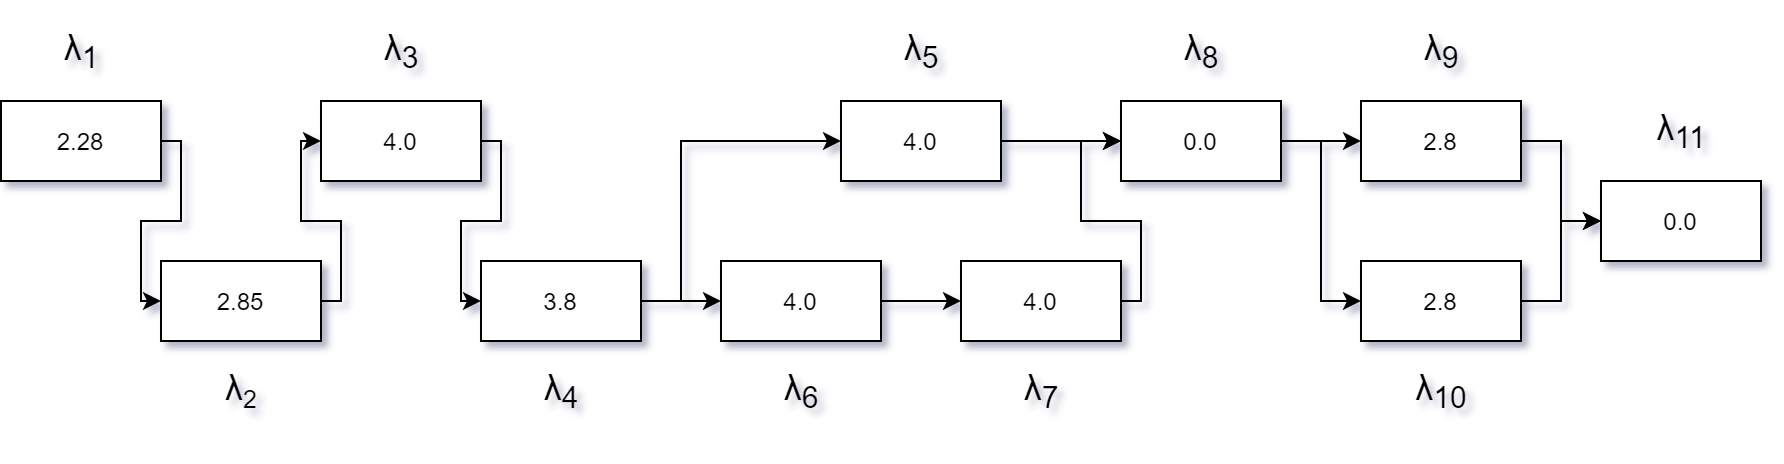

The diagram above was exported from draw.io. Its source (the exported page's mxGraphModel, read from the mxfile embedded in the PNG):
<mxGraphModel dx="1102" dy="865" grid="1" gridSize="10" guides="1" tooltips="1" connect="1" arrows="1" fold="1" page="1" pageScale="1" pageWidth="827" pageHeight="1169" math="0" shadow="0">
  <root>
    <mxCell id="0" />
    <mxCell id="1" parent="0" />
    <mxCell id="UaA2WOlG12H4jgC-DFYn-1" value="2.28" style="rounded=0;whiteSpace=wrap;html=1;" parent="1" vertex="1">
      <mxGeometry x="40" y="80" width="80" height="40" as="geometry" />
    </mxCell>
    <mxCell id="UaA2WOlG12H4jgC-DFYn-2" value="2.85" style="rounded=0;whiteSpace=wrap;html=1;" parent="1" vertex="1">
      <mxGeometry x="120" y="160" width="80" height="40" as="geometry" />
    </mxCell>
    <mxCell id="UaA2WOlG12H4jgC-DFYn-3" value="4.0" style="rounded=0;whiteSpace=wrap;html=1;" parent="1" vertex="1">
      <mxGeometry x="200" y="80" width="80" height="40" as="geometry" />
    </mxCell>
    <mxCell id="UaA2WOlG12H4jgC-DFYn-4" value="3.8" style="rounded=0;whiteSpace=wrap;html=1;" parent="1" vertex="1">
      <mxGeometry x="280" y="160" width="80" height="40" as="geometry" />
    </mxCell>
    <mxCell id="UaA2WOlG12H4jgC-DFYn-5" value="4.0" style="rounded=0;whiteSpace=wrap;html=1;" parent="1" vertex="1">
      <mxGeometry x="400" y="160" width="80" height="40" as="geometry" />
    </mxCell>
    <mxCell id="UaA2WOlG12H4jgC-DFYn-6" value="4.0" style="rounded=0;whiteSpace=wrap;html=1;" parent="1" vertex="1">
      <mxGeometry x="520" y="160" width="80" height="40" as="geometry" />
    </mxCell>
    <mxCell id="UaA2WOlG12H4jgC-DFYn-7" value="4.0" style="rounded=0;whiteSpace=wrap;html=1;" parent="1" vertex="1">
      <mxGeometry x="460" y="80" width="80" height="40" as="geometry" />
    </mxCell>
    <mxCell id="UaA2WOlG12H4jgC-DFYn-8" value="0.0" style="rounded=0;whiteSpace=wrap;html=1;" parent="1" vertex="1">
      <mxGeometry x="600" y="80" width="80" height="40" as="geometry" />
    </mxCell>
    <mxCell id="UaA2WOlG12H4jgC-DFYn-9" value="" style="endArrow=classic;html=1;rounded=0;exitX=1;exitY=0.5;exitDx=0;exitDy=0;entryX=0;entryY=0.5;entryDx=0;entryDy=0;edgeStyle=orthogonalEdgeStyle;" parent="1" source="UaA2WOlG12H4jgC-DFYn-1" target="UaA2WOlG12H4jgC-DFYn-2" edge="1">
      <mxGeometry width="50" height="50" relative="1" as="geometry">
        <mxPoint x="100" y="350" as="sourcePoint" />
        <mxPoint x="150" y="300" as="targetPoint" />
      </mxGeometry>
    </mxCell>
    <mxCell id="UaA2WOlG12H4jgC-DFYn-10" value="" style="endArrow=classic;html=1;rounded=0;exitX=1;exitY=0.5;exitDx=0;exitDy=0;entryX=0;entryY=0.5;entryDx=0;entryDy=0;edgeStyle=orthogonalEdgeStyle;" parent="1" source="UaA2WOlG12H4jgC-DFYn-2" target="UaA2WOlG12H4jgC-DFYn-3" edge="1">
      <mxGeometry width="50" height="50" relative="1" as="geometry">
        <mxPoint x="130" y="110" as="sourcePoint" />
        <mxPoint x="130" y="190" as="targetPoint" />
      </mxGeometry>
    </mxCell>
    <mxCell id="UaA2WOlG12H4jgC-DFYn-11" value="" style="endArrow=classic;html=1;rounded=0;exitX=1;exitY=0.5;exitDx=0;exitDy=0;entryX=0;entryY=0.5;entryDx=0;entryDy=0;edgeStyle=orthogonalEdgeStyle;" parent="1" source="UaA2WOlG12H4jgC-DFYn-3" target="UaA2WOlG12H4jgC-DFYn-4" edge="1">
      <mxGeometry width="50" height="50" relative="1" as="geometry">
        <mxPoint x="210" y="190" as="sourcePoint" />
        <mxPoint x="210" y="110" as="targetPoint" />
      </mxGeometry>
    </mxCell>
    <mxCell id="UaA2WOlG12H4jgC-DFYn-12" value="" style="endArrow=classic;html=1;rounded=0;exitX=1;exitY=0.5;exitDx=0;exitDy=0;entryX=0;entryY=0.5;entryDx=0;entryDy=0;edgeStyle=orthogonalEdgeStyle;" parent="1" source="UaA2WOlG12H4jgC-DFYn-4" target="UaA2WOlG12H4jgC-DFYn-7" edge="1">
      <mxGeometry width="50" height="50" relative="1" as="geometry">
        <mxPoint x="290" y="110" as="sourcePoint" />
        <mxPoint x="290" y="190" as="targetPoint" />
        <Array as="points">
          <mxPoint x="380" y="180" />
          <mxPoint x="380" y="100" />
        </Array>
      </mxGeometry>
    </mxCell>
    <mxCell id="UaA2WOlG12H4jgC-DFYn-13" value="" style="endArrow=classic;html=1;rounded=0;exitX=1;exitY=0.5;exitDx=0;exitDy=0;entryX=0;entryY=0.5;entryDx=0;entryDy=0;edgeStyle=orthogonalEdgeStyle;" parent="1" source="UaA2WOlG12H4jgC-DFYn-4" target="UaA2WOlG12H4jgC-DFYn-5" edge="1">
      <mxGeometry width="50" height="50" relative="1" as="geometry">
        <mxPoint x="370" y="190" as="sourcePoint" />
        <mxPoint x="470" y="110" as="targetPoint" />
        <Array as="points">
          <mxPoint x="380" y="180" />
          <mxPoint x="380" y="180" />
        </Array>
      </mxGeometry>
    </mxCell>
    <mxCell id="UaA2WOlG12H4jgC-DFYn-14" value="" style="endArrow=classic;html=1;rounded=0;exitX=1;exitY=0.5;exitDx=0;exitDy=0;entryX=0;entryY=0.5;entryDx=0;entryDy=0;edgeStyle=orthogonalEdgeStyle;" parent="1" source="UaA2WOlG12H4jgC-DFYn-5" target="UaA2WOlG12H4jgC-DFYn-6" edge="1">
      <mxGeometry width="50" height="50" relative="1" as="geometry">
        <mxPoint x="370" y="190" as="sourcePoint" />
        <mxPoint x="410" y="190" as="targetPoint" />
        <Array as="points">
          <mxPoint x="500" y="180" />
          <mxPoint x="500" y="180" />
        </Array>
      </mxGeometry>
    </mxCell>
    <mxCell id="UaA2WOlG12H4jgC-DFYn-16" value="" style="endArrow=classic;html=1;rounded=0;entryX=0;entryY=0.5;entryDx=0;entryDy=0;edgeStyle=orthogonalEdgeStyle;exitX=1;exitY=0.5;exitDx=0;exitDy=0;" parent="1" source="UaA2WOlG12H4jgC-DFYn-6" target="UaA2WOlG12H4jgC-DFYn-8" edge="1">
      <mxGeometry width="50" height="50" relative="1" as="geometry">
        <mxPoint x="650" y="170" as="sourcePoint" />
        <mxPoint x="530" y="190" as="targetPoint" />
        <Array as="points">
          <mxPoint x="610" y="180" />
          <mxPoint x="610" y="140" />
          <mxPoint x="580" y="140" />
          <mxPoint x="580" y="100" />
        </Array>
      </mxGeometry>
    </mxCell>
    <mxCell id="UaA2WOlG12H4jgC-DFYn-17" value="" style="endArrow=classic;html=1;rounded=0;entryX=0;entryY=0.5;entryDx=0;entryDy=0;edgeStyle=orthogonalEdgeStyle;" parent="1" source="UaA2WOlG12H4jgC-DFYn-7" target="UaA2WOlG12H4jgC-DFYn-8" edge="1">
      <mxGeometry width="50" height="50" relative="1" as="geometry">
        <mxPoint x="370" y="190" as="sourcePoint" />
        <mxPoint x="470" y="110" as="targetPoint" />
      </mxGeometry>
    </mxCell>
    <mxCell id="UaA2WOlG12H4jgC-DFYn-18" value="2.8" style="rounded=0;whiteSpace=wrap;html=1;" parent="1" vertex="1">
      <mxGeometry x="720" y="80" width="80" height="40" as="geometry" />
    </mxCell>
    <mxCell id="UaA2WOlG12H4jgC-DFYn-19" value="2.8" style="rounded=0;whiteSpace=wrap;html=1;" parent="1" vertex="1">
      <mxGeometry x="720" y="160" width="80" height="40" as="geometry" />
    </mxCell>
    <mxCell id="UaA2WOlG12H4jgC-DFYn-20" value="0.0" style="rounded=0;whiteSpace=wrap;html=1;" parent="1" vertex="1">
      <mxGeometry x="840" y="120" width="80" height="40" as="geometry" />
    </mxCell>
    <mxCell id="UaA2WOlG12H4jgC-DFYn-21" value="" style="endArrow=classic;html=1;rounded=0;entryX=0;entryY=0.5;entryDx=0;entryDy=0;edgeStyle=orthogonalEdgeStyle;exitX=1;exitY=0.5;exitDx=0;exitDy=0;" parent="1" source="UaA2WOlG12H4jgC-DFYn-8" target="UaA2WOlG12H4jgC-DFYn-18" edge="1">
      <mxGeometry width="50" height="50" relative="1" as="geometry">
        <mxPoint x="680" y="230" as="sourcePoint" />
        <mxPoint x="680" y="150" as="targetPoint" />
      </mxGeometry>
    </mxCell>
    <mxCell id="UaA2WOlG12H4jgC-DFYn-22" value="" style="endArrow=classic;html=1;rounded=0;entryX=0;entryY=0.5;entryDx=0;entryDy=0;edgeStyle=orthogonalEdgeStyle;exitX=1;exitY=0.5;exitDx=0;exitDy=0;" parent="1" source="UaA2WOlG12H4jgC-DFYn-8" target="UaA2WOlG12H4jgC-DFYn-19" edge="1">
      <mxGeometry width="50" height="50" relative="1" as="geometry">
        <mxPoint x="690" y="110" as="sourcePoint" />
        <mxPoint x="730" y="110" as="targetPoint" />
      </mxGeometry>
    </mxCell>
    <mxCell id="UaA2WOlG12H4jgC-DFYn-23" value="" style="endArrow=classic;html=1;rounded=0;entryX=0;entryY=0.5;entryDx=0;entryDy=0;edgeStyle=orthogonalEdgeStyle;exitX=1;exitY=0.5;exitDx=0;exitDy=0;" parent="1" source="UaA2WOlG12H4jgC-DFYn-18" target="UaA2WOlG12H4jgC-DFYn-20" edge="1">
      <mxGeometry width="50" height="50" relative="1" as="geometry">
        <mxPoint x="850" y="180" as="sourcePoint" />
        <mxPoint x="890" y="260" as="targetPoint" />
      </mxGeometry>
    </mxCell>
    <mxCell id="UaA2WOlG12H4jgC-DFYn-24" value="" style="endArrow=classic;html=1;rounded=0;entryX=0;entryY=0.5;entryDx=0;entryDy=0;edgeStyle=orthogonalEdgeStyle;exitX=1;exitY=0.5;exitDx=0;exitDy=0;" parent="1" source="UaA2WOlG12H4jgC-DFYn-19" target="UaA2WOlG12H4jgC-DFYn-20" edge="1">
      <mxGeometry width="50" height="50" relative="1" as="geometry">
        <mxPoint x="810" y="110" as="sourcePoint" />
        <mxPoint x="850" y="150" as="targetPoint" />
      </mxGeometry>
    </mxCell>
    <mxCell id="UQ8EXLfT9XJdwSjJRrxA-2" value="&lt;p class=&quot;Standard&quot;&gt;&lt;font style=&quot;font-size: 18px&quot;&gt;λ&lt;sub&gt;1&lt;/sub&gt;&lt;/font&gt;&lt;/p&gt;" style="text;html=1;align=center;verticalAlign=middle;resizable=0;points=[];autosize=1;strokeColor=none;fillColor=none;" vertex="1" parent="1">
      <mxGeometry x="65" y="30" width="30" height="50" as="geometry" />
    </mxCell>
    <mxCell id="UQ8EXLfT9XJdwSjJRrxA-3" value="&lt;p class=&quot;Standard&quot;&gt;&lt;font style=&quot;font-size: 18px&quot;&gt;λ&lt;sub&gt;3&lt;/sub&gt;&lt;/font&gt;&lt;/p&gt;" style="text;html=1;align=center;verticalAlign=middle;resizable=0;points=[];autosize=1;strokeColor=none;fillColor=none;" vertex="1" parent="1">
      <mxGeometry x="225" y="30" width="30" height="50" as="geometry" />
    </mxCell>
    <mxCell id="UQ8EXLfT9XJdwSjJRrxA-4" value="&lt;p class=&quot;Standard&quot;&gt;&lt;font style=&quot;font-size: 18px&quot;&gt;λ&lt;/font&gt;&lt;font style=&quot;font-size: 15px&quot;&gt;&lt;sub&gt;2&lt;/sub&gt;&lt;/font&gt;&lt;/p&gt;" style="text;html=1;align=center;verticalAlign=middle;resizable=0;points=[];autosize=1;strokeColor=none;fillColor=none;" vertex="1" parent="1">
      <mxGeometry x="145" y="200" width="30" height="50" as="geometry" />
    </mxCell>
    <mxCell id="UQ8EXLfT9XJdwSjJRrxA-5" value="&lt;p class=&quot;Standard&quot;&gt;&lt;font style=&quot;font-size: 18px&quot;&gt;λ&lt;sub&gt;4&lt;/sub&gt;&lt;/font&gt;&lt;/p&gt;" style="text;html=1;align=center;verticalAlign=middle;resizable=0;points=[];autosize=1;strokeColor=none;fillColor=none;" vertex="1" parent="1">
      <mxGeometry x="305" y="200" width="30" height="50" as="geometry" />
    </mxCell>
    <mxCell id="UQ8EXLfT9XJdwSjJRrxA-6" value="&lt;p class=&quot;Standard&quot;&gt;&lt;font style=&quot;font-size: 18px&quot;&gt;λ&lt;sub&gt;6&lt;/sub&gt;&lt;/font&gt;&lt;/p&gt;" style="text;html=1;align=center;verticalAlign=middle;resizable=0;points=[];autosize=1;strokeColor=none;fillColor=none;" vertex="1" parent="1">
      <mxGeometry x="425" y="200" width="30" height="50" as="geometry" />
    </mxCell>
    <mxCell id="UQ8EXLfT9XJdwSjJRrxA-7" value="&lt;p class=&quot;Standard&quot;&gt;&lt;font style=&quot;font-size: 18px&quot;&gt;λ&lt;sub&gt;7&lt;/sub&gt;&lt;/font&gt;&lt;/p&gt;" style="text;html=1;align=center;verticalAlign=middle;resizable=0;points=[];autosize=1;strokeColor=none;fillColor=none;" vertex="1" parent="1">
      <mxGeometry x="545" y="200" width="30" height="50" as="geometry" />
    </mxCell>
    <mxCell id="UQ8EXLfT9XJdwSjJRrxA-8" value="&lt;p class=&quot;Standard&quot;&gt;&lt;font style=&quot;font-size: 18px&quot;&gt;λ&lt;sub&gt;5&lt;/sub&gt;&lt;/font&gt;&lt;/p&gt;" style="text;html=1;align=center;verticalAlign=middle;resizable=0;points=[];autosize=1;strokeColor=none;fillColor=none;" vertex="1" parent="1">
      <mxGeometry x="485" y="30" width="30" height="50" as="geometry" />
    </mxCell>
    <mxCell id="UQ8EXLfT9XJdwSjJRrxA-9" value="&lt;p class=&quot;Standard&quot;&gt;&lt;font style=&quot;font-size: 18px&quot;&gt;λ&lt;sub&gt;8&lt;/sub&gt;&lt;/font&gt;&lt;/p&gt;" style="text;html=1;align=center;verticalAlign=middle;resizable=0;points=[];autosize=1;strokeColor=none;fillColor=none;" vertex="1" parent="1">
      <mxGeometry x="625" y="30" width="30" height="50" as="geometry" />
    </mxCell>
    <mxCell id="UQ8EXLfT9XJdwSjJRrxA-10" value="&lt;p class=&quot;Standard&quot;&gt;&lt;font style=&quot;font-size: 18px&quot;&gt;λ&lt;sub&gt;9&lt;/sub&gt;&lt;/font&gt;&lt;/p&gt;" style="text;html=1;align=center;verticalAlign=middle;resizable=0;points=[];autosize=1;strokeColor=none;fillColor=none;" vertex="1" parent="1">
      <mxGeometry x="745" y="30" width="30" height="50" as="geometry" />
    </mxCell>
    <mxCell id="UQ8EXLfT9XJdwSjJRrxA-11" value="&lt;p class=&quot;Standard&quot;&gt;&lt;font style=&quot;font-size: 18px&quot;&gt;λ&lt;sub&gt;10&lt;/sub&gt;&lt;/font&gt;&lt;/p&gt;" style="text;html=1;align=center;verticalAlign=middle;resizable=0;points=[];autosize=1;strokeColor=none;fillColor=none;" vertex="1" parent="1">
      <mxGeometry x="740" y="200" width="40" height="50" as="geometry" />
    </mxCell>
    <mxCell id="UQ8EXLfT9XJdwSjJRrxA-12" value="&lt;p class=&quot;Standard&quot;&gt;&lt;font style=&quot;font-size: 18px&quot;&gt;λ&lt;sub&gt;11&lt;/sub&gt;&lt;/font&gt;&lt;/p&gt;" style="text;html=1;align=center;verticalAlign=middle;resizable=0;points=[];autosize=1;strokeColor=none;fillColor=none;" vertex="1" parent="1">
      <mxGeometry x="860" y="70" width="40" height="50" as="geometry" />
    </mxCell>
  </root>
</mxGraphModel>